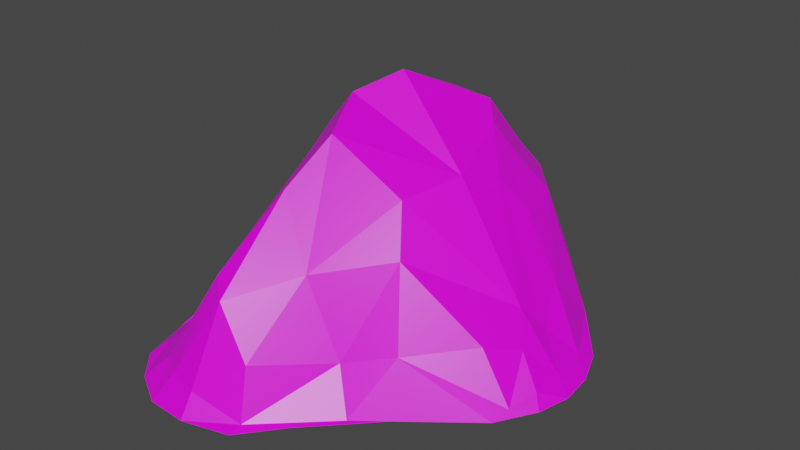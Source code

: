# Source: Rock3.blend  (saved by Blender 2.91.10; exported with 4.5.12 LTS)
import bpy
from mathutils import Matrix  # noqa: F401  (used for matrix-valued properties, if any)

bpy.ops.wm.read_factory_settings(use_empty=True)
scene = bpy.context.scene
scene.name = 'Scene'

# ---- collections
col_collection = bpy.data.collections.new('Collection'); scene.collection.children.link(col_collection)

# ---- images (referenced by path relative to the original .blend; pixels are not part of the script)
import os
ASSET_DIR = os.environ.get("B2B_ASSET_DIR", "")  # directory of the original .blend (textures are referenced by path, not embedded)
HERE = os.path.dirname(os.path.abspath(__file__))  # packed textures are extracted next to this script under _unpacked/

def load_image(name, relpath, width, height, colorspace="sRGB"):
    """Load a texture the original file referenced (path relative to the .blend, or extracted next to this script)."""
    p = next((c for c in (os.path.join(HERE, relpath), os.path.join(ASSET_DIR, relpath)) if relpath and os.path.exists(c)), "")
    if p:
        img = bpy.data.images.load(p, check_existing=True)
        img.name = name
    else:  # same state as the original file: an image datablock whose file is absent (Cycles renders it pink)
        img = bpy.data.images.new(name, width, height)
        img.source = "FILE"
        img.filepath = "//" + (relpath or name)
    img.colorspace_settings.name = colorspace
    return img
img_imphezia_pallete_png = load_image('Imphezia-pallete.png', 'Imphezia-pallete.png', 1024, 1024, 'sRGB')

# ---- materials (node trees are filled in below, after node groups)
mat_material = bpy.data.materials.new('Material')
mat_material.alpha_threshold = 0.0
mat_material.use_transparent_shadow = False
mat_material.line_color = (0.0, 0.0, 0.0, 1.0)

# ---- material node trees
mat_material.use_nodes = True; mat_material.node_tree.nodes.clear()
_N = mat_material.node_tree.nodes; _L = mat_material.node_tree.links
n0 = _N.new('ShaderNodeOutputMaterial'); n0.name = 'Material Output'; n0.location = (300, 300)
n1 = _N.new('ShaderNodeBsdfPrincipled'); n1.name = 'Principled BSDF'; n1.location = (10, 300)
n1.distribution = 'GGX'
n1.subsurface_method = 'BURLEY'
n1.inputs[2].default_value = 0.4
n1.inputs[3].default_value = 1.45
n1.inputs[27].default_value = (0.0, 0.0, 0.0, 1.0)
n1.inputs[28].default_value = 1.0
n2 = _N.new('ShaderNodeTexImage'); n2.name = 'Image Texture'; n2.location = (-313, 213)
n2.image = img_imphezia_pallete_png
n2.interpolation = 'Closest'
_L.new(n1.outputs[0], n0.inputs[0])
_L.new(n2.outputs[0], n1.inputs[0])
n0.is_active_output = True

# ---- world
world_world = bpy.data.worlds.new('World'); scene.world = world_world
world_world.use_nodes = True; world_world.node_tree.nodes.clear()
_N = world_world.node_tree.nodes; _L = world_world.node_tree.links
n0 = _N.new('ShaderNodeOutputWorld'); n0.name = 'World Output'; n0.location = (300, 300)
n1 = _N.new('ShaderNodeBackground'); n1.name = 'Background'; n1.location = (10, 300)
n1.inputs[0].default_value = (0.05088, 0.05088, 0.05088, 1.0)
_L.new(n1.outputs[0], n0.inputs[0])
n0.is_active_output = True
world_world.color = (0.05088, 0.05088, 0.05088)
world_world.use_sun_shadow = False
world_world.sun_shadow_jitter_overblur = 0.0

# ---- meshes
me_cube = bpy.data.meshes.new('Cube')
me_cube.from_pydata([(0.6117, 0.6077, 0.5639), (-0.3409, 0.609, 0.3404), (-0.3505, 0.3151, 0.01254), (-0.355, -0.3451, -0.0197), (-0.278, -0.76, -0.04039), (-0.001241, 0.6783, 0.02841), (-0.3917, 0.4948, 0.02155), (0.6209, 0.7947, 0.2114), (0.6573, 0.7744, 0.02969), (0.6534, 0.7296, 0.02738), (0.61, 0.6833, 0.02535), (-0.3537, -0.8685, -0.04529), (-0.4132, -0.9884, -0.05083), (-0.4869, -0.9457, -0.04416), (-0.3246, -0.7454, 0.09843), (0.8854, -0.269, 0.2235), (1.054, -0.3006, 0.002533), (1.028, -0.3853, -0.02914), (0.8838, -0.4476, -0.0314), (-0.4853, 0.5696, 0.03738), (-0.5005, 0.6077, 0.02765), (-0.4702, 0.5498, 0.02466), (0.5218, -0.3707, 0.5467), (0.2205, -0.6249, 0.4836), (0.007069, -0.9228, 0.4112), (-0.08687, -0.845, 0.4684), (-0.2105, -0.7745, 0.2757), (0.6641, 0.3495, 0.5867), (0.9573, 0.103, 0.1785), (0.8905, -0.000981, 0.2963), (0.9859, -0.113, 0.1688), (0.1608, -0.8392, -0.04663), (0.4806, -0.6358, -0.03842), (0.7541, -0.4193, -0.02932), (-0.2903, -0.4029, 0.4206), (-0.2747, -0.08955, 0.6781), (-0.3768, 0.3933, 0.405), (0.3801, 0.701, 0.7142), (0.9001, 0.1808, -0.000777), (0.6491, 0.54, 0.01814), (0.5051, 0.4997, 0.7378), (0.3171, 0.5318, 0.9623), (0.07231, 0.5901, 0.9541), (-0.1764, 0.4602, 0.8122), (0.5702, 0.2627, 0.7255), (0.4078, 0.4342, 0.8957), (0.06783, 0.1985, 1.138), (-0.1654, -0.01483, 0.9232), (-0.2361, -0.03216, 0.7903), (0.5236, 0.04766, 0.7919), (-0.05645, -0.008027, 1.059), (0.05032, -0.2637, 0.9653), (-0.1261, -0.2232, 0.8234), (-0.1897, -0.297, 0.6638), (0.4261, -0.2437, 0.7542), (-0.01017, -0.5002, 0.7707), (0.5948, -0.6541, -0.03993), (0.6861, -0.639, -0.03969), (0.639, -0.5246, 0.1976), (0.3903, -0.9201, -0.05183), (0.5448, -0.7463, -0.0413), (0.4299, -0.6569, 0.1485), (0.2255, -1.047, -0.04213), (0.1977, -0.984, -0.05391), (0.221, -1.112, -0.06027), (0.1739, -0.9527, 0.1785), (-0.08166, -0.9907, -0.05273), (-0.02417, -1.12, -0.05935), (-0.005215, -1.176, -0.05838), (-0.01318, -1.099, 0.04429), (-0.2021, -1.094, -0.05712), (-0.2044, -1.167, -0.0565), (-0.1549, -1.069, 0.06443), (-0.3652, -1.077, -0.04686), (-0.2778, -0.9921, 0.05793), (-0.4824, -0.6438, -0.03361), (-0.5492, -0.707, -0.03634), (-0.4625, -0.844, -0.004888), (-0.4516, -0.5201, 0.06367), (-0.5211, -0.03532, -0.003663), (-0.5421, -0.279, -0.01546), (-0.5575, -0.3159, -0.01718), (-0.4121, -0.2379, 0.234), (-0.6004, 0.1994, 0.008237), (-0.5813, 0.0186, 0.005818), (-0.4857, 0.3354, 0.2367), (-0.604, 0.2657, 0.01356), (0.2998, 0.2213, 0.004447), (-0.03083, -0.2739, -0.01797), (0.4631, -0.08739, -0.01152), (0.3287, -0.495, -0.03072), (0.8317, 0.4726, 0.01386), (0.9335, 0.4938, 0.01434), (0.9314, 0.496, 0.05874), (0.8719, 0.3055, 0.2846), (1.038, 0.2424, 0.001486), (1.119, 0.2641, 0.00535), (1.09, 0.1795, 0.04376), (1.097, 0.07239, -0.007139), (1.182, 0.09491, -0.000887), (0.9851, -0.1458, -0.0172), (1.112, -0.09441, -0.01537), (1.195, -0.06572, -0.005236), (1.11, -0.01865, 0.05455), (1.059, -0.248, -0.02259), (1.149, -0.2183, -0.01272), (1.102, -0.1724, 0.04319), (-0.2636, 0.7299, 0.03235), (-0.288, 0.8226, 0.03701), (-0.2871, 0.8077, 0.05075), (-0.1987, 0.7646, 0.2003), (0.04566, 0.7885, 0.03354), (0.01826, 0.8732, 0.03783), (0.0003788, 0.9494, 0.04165), (-0.02722, 0.9344, 0.07997), (0.1427, 0.8751, 0.2636), (0.3132, 0.8086, 0.03308), (0.3242, 0.9084, 0.0379), (0.2689, 0.976, 0.09159), (0.4604, 0.7742, 0.5823)], [], [(37, 41, 45), (40, 45, 44), (47, 50, 46), (49, 29, 44), (51, 54, 49), (52, 55, 51), (54, 22, 29), (51, 23, 54), (55, 23, 51), (119, 37, 40), (37, 42, 41), (1, 42, 37), (25, 24, 55), (27, 44, 28), (0, 40, 27), (57, 59, 56), (57, 60, 59), (58, 61, 60), (60, 62, 64), (60, 61, 62), (59, 63, 56), (64, 67, 63), (65, 24, 69), (61, 23, 65), (24, 25, 72), (26, 14, 74), (66, 4, 31), (56, 32, 33), (75, 80, 79), (78, 34, 82), (81, 84, 83), (82, 85, 84), (84, 85, 86), (86, 19, 20), (85, 36, 19), (12, 76, 75), (13, 77, 76), (46, 45, 41, 42), (79, 6, 2), (79, 2, 3), (39, 87, 5), (87, 89, 88), (38, 89, 87), (88, 4, 3), (90, 32, 31), (92, 95, 91), (93, 96, 92), (93, 97, 96), (93, 94, 97), (96, 97, 99), (104, 17, 18), (105, 16, 17), (8, 92, 9), (7, 93, 8), (7, 0, 93), (0, 27, 94), (28, 29, 103), (29, 30, 103), (38, 100, 33), (108, 112, 107), (108, 113, 112), (109, 113, 108), (109, 114, 113), (109, 110, 114), (113, 117, 112), (114, 118, 113), (115, 118, 114), (118, 8, 117), (119, 7, 118), (21, 107, 6), (19, 1, 109), (37, 119, 115), (107, 5, 6), (40, 37, 45), (47, 46, 42, 43), (49, 45, 46, 50), (43, 48, 47), (44, 45, 49), (51, 50, 47, 52), (50, 51, 49), (52, 47, 48, 53), (26, 25, 52, 53), (49, 54, 29), (54, 23, 22), (52, 25, 55), (35, 48, 43, 36), (0, 119, 40), (1, 43, 42), (1, 36, 43), (53, 48, 35, 34), (14, 26, 53, 34), (15, 30, 29, 22), (55, 24, 23), (69, 68, 62, 65), (28, 44, 29), (27, 40, 44), (57, 58, 60), (60, 64, 59), (59, 64, 63), (62, 61, 65), (63, 67, 66), (64, 68, 67), (64, 62, 68), (71, 70, 67, 68), (67, 70, 66), (72, 71, 68, 69), (12, 11, 66, 70), (69, 24, 72), (73, 12, 70, 71), (74, 73, 71, 72), (57, 56, 18, 17), (18, 56, 33), (58, 57, 17, 16), (22, 61, 58, 15), (16, 15, 58), (74, 72, 25, 26), (61, 22, 23), (65, 23, 24), (77, 13, 73, 74), (74, 14, 77), (31, 32, 56, 63), (12, 73, 13), (4, 66, 11), (63, 66, 31), (78, 77, 14, 34), (76, 77, 78), (81, 80, 75, 76), (82, 81, 76, 78), (6, 79, 83, 21), (82, 34, 35), (80, 83, 79), (80, 81, 83), (81, 82, 84), (82, 35, 85), (83, 84, 86), (3, 4, 75, 79), (83, 20, 21), (83, 86, 20), (86, 85, 19), (4, 11, 75), (11, 12, 75), (12, 13, 76), (85, 35, 36), (19, 36, 1), (98, 95, 96, 99), (2, 5, 87), (39, 38, 87), (2, 88, 3), (2, 87, 88), (88, 90, 4), (88, 89, 90), (90, 89, 33), (89, 38, 33), (90, 31, 4), (90, 33, 32), (6, 5, 2), (93, 0, 94), (91, 95, 38), (92, 96, 95), (95, 98, 38), (100, 38, 98, 101), (97, 94, 28), (101, 98, 99, 102), (103, 102, 99, 97), (105, 104, 101, 102), (97, 28, 103), (100, 101, 104), (106, 105, 102, 103), (16, 106, 30, 15), (103, 30, 106), (100, 104, 18), (104, 105, 17), (105, 106, 16), (91, 10, 9, 92), (10, 91, 39), (10, 116, 117, 9), (8, 93, 92), (94, 27, 28), (33, 100, 18), (91, 38, 39), (109, 1, 110), (107, 112, 111), (114, 110, 115), (111, 112, 116), (112, 117, 116), (113, 118, 117), (115, 119, 118), (107, 21, 20, 108), (117, 8, 9), (118, 7, 8), (109, 108, 20, 19), (37, 115, 110, 1), (116, 39, 5, 111), (119, 0, 7), (39, 116, 10), (107, 111, 5)])
_uv = me_cube.uv_layers.new(name='UVMap')
_uv.uv.foreach_set('vector', [0.5703, 0.918, 0.5703, 0.918, 0.5703, 0.918, 0.5703, 0.918, 0.5703, 0.918, 0.5703, 0.918, 0.5703, 0.918, 0.5703, 0.918, 0.5703, 0.918, 0.5703, 0.918, 0.5703, 0.918, 0.5703, 0.918, 0.5703, 0.918, 0.5703, 0.918, 0.5703, 0.918, 0.5703, 0.918, 0.5703, 0.918, 0.5703, 0.918, 0.5703, 0.918, 0.5703, 0.918, 0.5703, 0.918, 0.5703, 0.918, 0.5703, 0.918, 0.5703, 0.918, 0.5703, 0.918, 0.5703, 0.918, 0.5703, 0.918, 0.5703, 0.918, 0.5703, 0.918, 0.5703, 0.918, 0.5703, 0.918, 0.5703, 0.918, 0.5703, 0.918, 0.5703, 0.918, 0.5703, 0.918, 0.5703, 0.918, 0.5703, 0.918, 0.5703, 0.918, 0.5703, 0.918, 0.5703, 0.918, 0.5703, 0.918, 0.5703, 0.918, 0.5703, 0.918, 0.5703, 0.918, 0.5703, 0.918, 0.5703, 0.918, 0.5703, 0.918, 0.5703, 0.918, 0.5703, 0.918, 0.5703, 0.918, 0.5703, 0.918, 0.5703, 0.918, 0.5703, 0.918, 0.5703, 0.918, 0.5703, 0.918, 0.5703, 0.918, 0.5703, 0.918, 0.5703, 0.918, 0.5703, 0.918, 0.5703, 0.918, 0.5703, 0.918, 0.5703, 0.918, 0.5703, 0.918, 0.5703, 0.918, 0.5703, 0.918, 0.5703, 0.918, 0.5703, 0.918, 0.5703, 0.918, 0.5703, 0.918, 0.5703, 0.918, 0.5703, 0.918, 0.5703, 0.918, 0.5703, 0.918, 0.5703, 0.918, 0.5703, 0.918, 0.5703, 0.918, 0.5703, 0.918, 0.5703, 0.918, 0.5703, 0.918, 0.5703, 0.918, 0.5703, 0.918, 0.5703, 0.918, 0.5703, 0.918, 0.5703, 0.918, 0.5703, 0.918, 0.5703, 0.918, 0.5703, 0.918, 0.5703, 0.918, 0.5703, 0.918, 0.5703, 0.918, 0.5703, 0.918, 0.5703, 0.918, 0.5703, 0.918, 0.5703, 0.918, 0.5703, 0.918, 0.5703, 0.918, 0.5703, 0.918, 0.5703, 0.918, 0.5703, 0.918, 0.5703, 0.918, 0.5703, 0.918, 0.5703, 0.918, 0.5703, 0.918, 0.5703, 0.918, 0.5703, 0.918, 0.5703, 0.918, 0.5703, 0.918, 0.5703, 0.918, 0.5703, 0.918, 0.5703, 0.918, 0.5703, 0.918, 0.5703, 0.918, 0.5703, 0.918, 0.5703, 0.918, 0.5703, 0.918, 0.5703, 0.918, 0.5703, 0.918, 0.5703, 0.918, 0.5703, 0.918, 0.5703, 0.918, 0.5703, 0.918, 0.5703, 0.918, 0.5703, 0.918, 0.5703, 0.918, 0.5703, 0.918, 0.5703, 0.918, 0.5703, 0.918, 0.5703, 0.918, 0.5703, 0.918, 0.5703, 0.918, 0.5703, 0.918, 0.5703, 0.918, 0.5703, 0.918, 0.5703, 0.918, 0.5703, 0.918, 0.5703, 0.918, 0.5703, 0.918, 0.5703, 0.918, 0.5703, 0.918, 0.5703, 0.918, 0.5703, 0.918, 0.5703, 0.918, 0.5703, 0.918, 0.5703, 0.918, 0.5703, 0.918, 0.5703, 0.918, 0.5703, 0.918, 0.5703, 0.918, 0.5703, 0.918, 0.5703, 0.918, 0.5703, 0.918, 0.5703, 0.918, 0.5703, 0.918, 0.5703, 0.918, 0.5703, 0.918, 0.5703, 0.918, 0.5703, 0.918, 0.5703, 0.918, 0.5703, 0.918, 0.5703, 0.918, 0.5703, 0.918, 0.5703, 0.918, 0.5703, 0.918, 0.5703, 0.918, 0.5703, 0.918, 0.5703, 0.918, 0.5703, 0.918, 0.5703, 0.918, 0.5703, 0.918, 0.5703, 0.918, 0.5703, 0.918, 0.5703, 0.918, 0.5703, 0.918, 0.5703, 0.918, 0.5703, 0.918, 0.5703, 0.918, 0.5703, 0.918, 0.5703, 0.918, 0.5703, 0.918, 0.5703, 0.918, 0.5703, 0.918, 0.5703, 0.918, 0.5703, 0.918, 0.5703, 0.918, 0.5703, 0.918, 0.5703, 0.918, 0.5703, 0.918, 0.5703, 0.918, 0.5703, 0.918, 0.5703, 0.918, 0.5703, 0.918, 0.5703, 0.918, 0.5703, 0.918, 0.5703, 0.918, 0.5703, 0.918, 0.5703, 0.918, 0.5703, 0.918, 0.5703, 0.918, 0.5703, 0.918, 0.5703, 0.918, 0.5703, 0.918, 0.5703, 0.918, 0.5703, 0.918, 0.5703, 0.918, 0.5703, 0.918, 0.5703, 0.918, 0.5703, 0.918, 0.5703, 0.918, 0.5703, 0.918, 0.5703, 0.918, 0.5703, 0.918, 0.5703, 0.918, 0.5703, 0.918, 0.5703, 0.918, 0.5703, 0.918, 0.5703, 0.918, 0.5703, 0.918, 0.5703, 0.918, 0.5703, 0.918, 0.5703, 0.918, 0.5703, 0.918, 0.5703, 0.918, 0.5703, 0.918, 0.5703, 0.918, 0.5703, 0.918, 0.5703, 0.918, 0.5703, 0.918, 0.5703, 0.918, 0.5703, 0.918, 0.5703, 0.918, 0.5703, 0.918, 0.5703, 0.918, 0.5703, 0.918, 0.5703, 0.918, 0.5703, 0.918, 0.5703, 0.918, 0.5703, 0.918, 0.5703, 0.918, 0.5703, 0.918, 0.5703, 0.918, 0.5703, 0.918, 0.5703, 0.918, 0.5703, 0.918, 0.5703, 0.918, 0.5703, 0.918, 0.5703, 0.918, 0.5703, 0.918, 0.5703, 0.918, 0.5703, 0.918, 0.5703, 0.918, 0.5703, 0.918, 0.5703, 0.918, 0.5703, 0.918, 0.5703, 0.918, 0.5703, 0.918, 0.5703, 0.918, 0.5703, 0.918, 0.5703, 0.918, 0.5703, 0.918, 0.5703, 0.918, 0.5703, 0.918, 0.5703, 0.918, 0.5703, 0.918, 0.5703, 0.918, 0.5703, 0.918, 0.5703, 0.918, 0.5703, 0.918, 0.5703, 0.918, 0.5703, 0.918, 0.5703, 0.918, 0.5703, 0.918, 0.5703, 0.918, 0.5703, 0.918, 0.5703, 0.918, 0.5703, 0.918, 0.5703, 0.918, 0.5703, 0.918, 0.5703, 0.918, 0.5703, 0.918, 0.5703, 0.918, 0.5703, 0.918, 0.5703, 0.918, 0.5703, 0.918, 0.5703, 0.918, 0.5703, 0.918, 0.5703, 0.918, 0.5703, 0.918, 0.5703, 0.918, 0.5703, 0.918, 0.5703, 0.918, 0.5703, 0.918, 0.5703, 0.918, 0.5703, 0.918, 0.5703, 0.918, 0.5703, 0.918, 0.5703, 0.918, 0.5703, 0.918, 0.5703, 0.918, 0.5703, 0.918, 0.5703, 0.918, 0.5703, 0.918, 0.5703, 0.918, 0.5703, 0.918, 0.5703, 0.918, 0.5703, 0.918, 0.5703, 0.918, 0.5703, 0.918, 0.5703, 0.918, 0.5703, 0.918, 0.5703, 0.918, 0.5703, 0.918, 0.5703, 0.918, 0.5703, 0.918, 0.5703, 0.918, 0.5703, 0.918, 0.5703, 0.918, 0.5703, 0.918, 0.5703, 0.918, 0.5703, 0.918, 0.5703, 0.918, 0.5703, 0.918, 0.5703, 0.918, 0.5703, 0.918, 0.5703, 0.918, 0.5703, 0.918, 0.5703, 0.918, 0.5703, 0.918, 0.5703, 0.918, 0.5703, 0.918, 0.5703, 0.918, 0.5703, 0.918, 0.5703, 0.918, 0.5703, 0.918, 0.5703, 0.918, 0.5703, 0.918, 0.5703, 0.918, 0.5703, 0.918, 0.5703, 0.918, 0.5703, 0.918, 0.5703, 0.918, 0.5703, 0.918, 0.5703, 0.918, 0.5703, 0.918, 0.5703, 0.918, 0.5703, 0.918, 0.5703, 0.918, 0.5703, 0.918, 0.5703, 0.918, 0.5703, 0.918, 0.5703, 0.918, 0.5703, 0.918, 0.5703, 0.918, 0.5703, 0.918, 0.5703, 0.918, 0.5703, 0.918, 0.5703, 0.918, 0.5703, 0.918, 0.5703, 0.918, 0.5703, 0.918, 0.5703, 0.918, 0.5703, 0.918, 0.5703, 0.918, 0.5703, 0.918, 0.5703, 0.918, 0.5703, 0.918, 0.5703, 0.918, 0.5703, 0.918, 0.5703, 0.918, 0.5703, 0.918, 0.5703, 0.918, 0.5703, 0.918, 0.5703, 0.918, 0.5703, 0.918, 0.5703, 0.918, 0.5703, 0.918, 0.5703, 0.918, 0.5703, 0.918, 0.5703, 0.918, 0.5703, 0.918, 0.5703, 0.918, 0.5703, 0.918, 0.5703, 0.918, 0.5703, 0.918, 0.5703, 0.918, 0.5703, 0.918, 0.5703, 0.918, 0.5703, 0.918, 0.5703, 0.918, 0.5703, 0.918, 0.5703, 0.918, 0.5703, 0.918, 0.5703, 0.918, 0.5703, 0.918, 0.5703, 0.918, 0.5703, 0.918, 0.5703, 0.918, 0.5703, 0.918, 0.5703, 0.918, 0.5703, 0.918, 0.5703, 0.918, 0.5703, 0.918, 0.5703, 0.918, 0.5703, 0.918, 0.5703, 0.918, 0.5703, 0.918, 0.5703, 0.918, 0.5703, 0.918, 0.5703, 0.918, 0.5703, 0.918, 0.5703, 0.918, 0.5703, 0.918, 0.5703, 0.918, 0.5703, 0.918, 0.5703, 0.918, 0.5703, 0.918, 0.5703, 0.918, 0.5703, 0.918, 0.5703, 0.918, 0.5703, 0.918, 0.5703, 0.918, 0.5703, 0.918, 0.5703, 0.918, 0.5703, 0.918, 0.5703, 0.918, 0.5703, 0.918, 0.5703, 0.918, 0.5703, 0.918, 0.5703, 0.918, 0.5703, 0.918, 0.5703, 0.918, 0.5703, 0.918, 0.5703, 0.918, 0.5703, 0.918, 0.5703, 0.918, 0.5703, 0.918, 0.5703, 0.918, 0.5703, 0.918, 0.5703, 0.918, 0.5703, 0.918, 0.5703, 0.918, 0.5703, 0.918, 0.5703, 0.918, 0.5703, 0.918, 0.5703, 0.918, 0.5703, 0.918, 0.5703, 0.918, 0.5703, 0.918, 0.5703, 0.918, 0.5703, 0.918, 0.5703, 0.918, 0.5703, 0.918, 0.5703, 0.918, 0.5703, 0.918, 0.5703, 0.918, 0.5703, 0.918, 0.5703, 0.918, 0.5703, 0.918, 0.5703, 0.918, 0.5703, 0.918, 0.5703, 0.918, 0.5703, 0.918, 0.5703, 0.918, 0.5703, 0.918, 0.5703, 0.918, 0.5703, 0.918, 0.5703, 0.918, 0.5703, 0.918, 0.5703, 0.918, 0.5703, 0.918, 0.5703, 0.918, 0.5703, 0.918, 0.5703, 0.918, 0.5703, 0.918, 0.5703, 0.918, 0.5703, 0.918, 0.5703, 0.918, 0.5703, 0.918, 0.5703, 0.918, 0.5703, 0.918, 0.5703, 0.918, 0.5703, 0.918, 0.5703, 0.918, 0.5703, 0.918, 0.5703, 0.918, 0.5703, 0.918, 0.5703, 0.918, 0.5703, 0.918, 0.5703, 0.918, 0.5703, 0.918, 0.5703, 0.918, 0.5703, 0.918, 0.5703, 0.918, 0.5703, 0.918, 0.5703, 0.918, 0.5703, 0.918, 0.5703, 0.918, 0.5703, 0.918, 0.5703, 0.918, 0.5703, 0.918, 0.5703, 0.918, 0.5703, 0.918, 0.5703, 0.918, 0.5703, 0.918, 0.5703, 0.918, 0.5703, 0.918, 0.5703, 0.918, 0.5703, 0.918, 0.5703, 0.918, 0.5703, 0.918, 0.5703, 0.918, 0.5703, 0.918, 0.5703, 0.918, 0.5703, 0.918, 0.5703, 0.918, 0.5703, 0.918, 0.5703, 0.918, 0.5703, 0.918, 0.5703, 0.918, 0.5703, 0.918, 0.5703, 0.918, 0.5703, 0.918, 0.5703, 0.918, 0.5703, 0.918, 0.5703, 0.918, 0.5703, 0.918, 0.5703, 0.918, 0.5703, 0.918, 0.5703, 0.918, 0.5703, 0.918, 0.5703, 0.918, 0.5703, 0.918, 0.5703, 0.918, 0.5703, 0.918, 0.5703, 0.918, 0.5703, 0.918, 0.5703, 0.918, 0.5703, 0.918, 0.5703, 0.918, 0.5703, 0.918, 0.5703, 0.918, 0.5703, 0.918, 0.5703, 0.918, 0.5703, 0.918, 0.5703, 0.918, 0.5703, 0.918, 0.5703, 0.918, 0.5703, 0.918, 0.5703, 0.918, 0.5703, 0.918, 0.5703, 0.918, 0.5703, 0.918, 0.5703, 0.918, 0.5703, 0.918, 0.5703, 0.918, 0.5703, 0.918, 0.5703, 0.918, 0.5703, 0.918, 0.5703, 0.918, 0.5703, 0.918, 0.5703, 0.918, 0.5703, 0.918, 0.5703, 0.918, 0.5703, 0.918, 0.5703, 0.918, 0.5703, 0.918, 0.5703, 0.918, 0.5703, 0.918, 0.5703, 0.918, 0.5703, 0.918, 0.5703, 0.918, 0.5703, 0.918, 0.5703, 0.918, 0.5703, 0.918, 0.5703, 0.918, 0.5703, 0.918, 0.5703, 0.918, 0.5703, 0.918, 0.5703, 0.918, 0.5703, 0.918, 0.5703, 0.918, 0.5703, 0.918, 0.5703, 0.918, 0.5703, 0.918, 0.5703, 0.918, 0.5703, 0.918, 0.5703, 0.918, 0.5703, 0.918, 0.5703, 0.918, 0.5703, 0.918, 0.5703, 0.918, 0.5703, 0.918, 0.5703, 0.918, 0.5703, 0.918, 0.5703, 0.918, 0.5703, 0.918, 0.5703, 0.918, 0.5703, 0.918, 0.5703, 0.918, 0.5703, 0.918, 0.5703, 0.918, 0.5703, 0.918, 0.5703, 0.918, 0.5703, 0.918, 0.5703, 0.918, 0.5703, 0.918, 0.5703, 0.918, 0.5703, 0.918, 0.5703, 0.918, 0.5703, 0.918, 0.5703, 0.918, 0.5703, 0.918, 0.5703, 0.918, 0.5703, 0.918, 0.5703, 0.918, 0.5703, 0.918, 0.5703, 0.918, 0.5703, 0.918, 0.5703, 0.918, 0.5703, 0.918, 0.5703, 0.918, 0.5703, 0.918, 0.5703, 0.918, 0.5703, 0.918, 0.5703, 0.918, 0.5703, 0.918, 0.5703, 0.918, 0.5703, 0.918, 0.5703, 0.918])
me_cube.materials.append(mat_material)
me_cube.use_remesh_preserve_volume = False
me_cube.use_remesh_preserve_attributes = False
me_cube.use_mirror_vertex_groups = False
me_cube.update()

# ---- objects
ob_cube = bpy.data.objects.new('Cube', me_cube)

# ---- transforms, parenting, visibility, modifiers, constraints
ob_cube.location = (0.0, 0.0, 0.0)
ob_cube.lock_rotations_4d = False
ob_cube.empty_display_type = 'ARROWS'
ob_cube.lineart.crease_threshold = 0.0

# ---- collection membership
col_collection.objects.link(ob_cube)

# ---- scene / render settings (as saved in the file)
scene.frame_start = 1; scene.frame_end = 250; scene.frame_set(181)
scene.render.engine = 'BLENDER_EEVEE_NEXT'
scene.cycles.use_denoising = False
scene.cycles.samples = 128
scene.cycles.sampling_pattern = 'TABULATED_SOBOL'
scene.cycles.use_adaptive_sampling = False
scene.cycles.use_light_tree = False
scene.view_settings.view_transform = 'Filmic'
bpy.context.view_layer.update()

# ---- added for rendering (the .blend has no active camera and no usable light): camera, sun
cam_auto = bpy.data.cameras.new('AutoCamera')
cam_auto.lens = 50.0
cam_auto.sensor_width = 36.0
cam_auto.clip_end = 1000.0
ob_auto_camera = bpy.data.objects.new('AutoCamera', cam_auto)
scene.collection.objects.link(ob_auto_camera)
ob_auto_camera.location = (3.11764, -3.48646, 2.79674)
ob_auto_camera.rotation_euler = (1.09748, -7.21219e-08, 0.694738)
scene.camera = ob_auto_camera
light_auto_sun = bpy.data.lights.new('AutoSun', 'SUN')
light_auto_sun.energy = 3.0
light_auto_sun.angle = 0.0523599
ob_auto_sun = bpy.data.objects.new('AutoSun', light_auto_sun)
scene.collection.objects.link(ob_auto_sun)
ob_auto_sun.rotation_euler = (0.872665, 0.174533, 0.523599)
bpy.context.view_layer.update()
